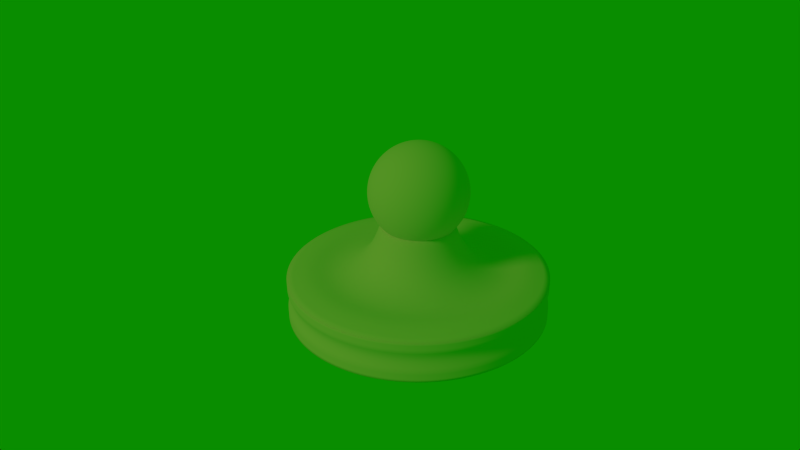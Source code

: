 # Source: pionek.blend  (saved by Blender 2.71.0; exported with 4.5.12 LTS)
import bpy
from mathutils import Matrix  # noqa: F401  (used for matrix-valued properties, if any)

bpy.ops.wm.read_factory_settings(use_empty=True)
scene = bpy.context.scene
scene.name = 'Scene'

# ---- collections
col_collection_1 = bpy.data.collections.new('Collection 1'); scene.collection.children.link(col_collection_1)

# ---- world
world_world = bpy.data.worlds.new('World'); scene.world = world_world
world_world.color = (0.002683, 0.2668, 0.0)
world_world.use_sun_shadow = False
world_world.sun_shadow_jitter_overblur = 0.0
world_world.cycles.sampling_method = 'MANUAL'
world_world.cycles.sample_map_resolution = 256
world_world.light_settings.ao_factor = 0.2037

# ---- cameras
cam_camera = bpy.data.cameras.new('Camera')
cam_camera.clip_end = 100.0
cam_camera.lens = 35.0
cam_camera.sensor_width = 32.0
cam_camera.sensor_height = 18.0
cam_camera.ortho_scale = 7.314
cam_camera.dof.focus_distance = 0.0
cam_camera.dof.aperture_fstop = 128.0

# ---- lights
light_spot = bpy.data.lights.new('Spot', 'SUN')
light_spot.color = (1.0, 0.9, 0.2078)
light_spot.transmission_factor = 0.0
light_spot.angle = 0.1993
light_spot.energy = 0.33
light_spot.shadow_buffer_clip_start = 0.5
light_spot.shadow_soft_size = 0.1
light_spot.shadow_cascade_max_distance = 1000.0
light_spot.cycles.use_multiple_importance_sampling = False

# ---- meshes
me_cylinder = bpy.data.meshes.new('Cylinder')
me_cylinder.from_pydata([(0.0, 1.0, -1.0), (7.102e-08, 0.2746, -0.2885), (0.1951, 0.9808, -1.0), (0.05358, 0.2693, -0.2885), (0.3827, 0.9239, -1.0), (0.1051, 0.2537, -0.2885), (0.5556, 0.8315, -1.0), (0.1526, 0.2283, -0.2885), (0.7071, 0.7071, -1.0), (0.1942, 0.1942, -0.2885), (0.8315, 0.5556, -1.0), (0.2283, 0.1526, -0.2885), (0.9239, 0.3827, -1.0), (0.2537, 0.1051, -0.2885), (0.9808, 0.1951, -1.0), (0.2693, 0.05358, -0.2885), (1.0, 7.55e-08, -1.0), (0.2746, 2.255e-07, -0.2885), (0.9808, -0.1951, -1.0), (0.2693, -0.05358, -0.2885), (0.9239, -0.3827, -1.0), (0.2537, -0.1051, -0.2885), (0.8315, -0.5556, -1.0), (0.2283, -0.1526, -0.2885), (0.7071, -0.7071, -1.0), (0.1942, -0.1942, -0.2885), (0.5556, -0.8315, -1.0), (0.1526, -0.2283, -0.2885), (0.3827, -0.9239, -1.0), (0.1051, -0.2537, -0.2885), (0.1951, -0.9808, -1.0), (0.05358, -0.2693, -0.2885), (-3.258e-07, -1.0, -1.0), (-1.846e-08, -0.2746, -0.2885), (-0.1951, -0.9808, -1.0), (-0.05358, -0.2693, -0.2885), (-0.3827, -0.9239, -1.0), (-0.1051, -0.2537, -0.2885), (-0.5556, -0.8315, -1.0), (-0.1526, -0.2283, -0.2885), (-0.7071, -0.7071, -1.0), (-0.1942, -0.1942, -0.2885), (-0.8315, -0.5556, -1.0), (-0.2283, -0.1526, -0.2885), (-0.9239, -0.3827, -1.0), (-0.2537, -0.1051, -0.2885), (-0.9808, -0.1951, -1.0), (-0.2693, -0.05358, -0.2885), (-1.0, 9.656e-07, -1.0), (-0.2746, 4.7e-07, -0.2885), (-0.9808, 0.1951, -1.0), (-0.2693, 0.05358, -0.2885), (-0.9239, 0.3827, -1.0), (-0.2537, 0.1051, -0.2885), (-0.8315, 0.5556, -1.0), (-0.2283, 0.1526, -0.2885), (-0.7071, 0.7071, -1.0), (-0.1942, 0.1942, -0.2885), (-0.5556, 0.8315, -1.0), (-0.1526, 0.2283, -0.2885), (-0.3827, 0.9239, -1.0), (-0.1051, 0.2537, -0.2885), (-0.1951, 0.9808, -1.0), (-0.05358, 0.2693, -0.2885), (0.0, 1.0, -0.689), (0.1951, 0.9808, -0.689), (0.3827, 0.9239, -0.689), (0.5556, 0.8315, -0.689), (0.7071, 0.7071, -0.689), (0.8315, 0.5556, -0.689), (0.9239, 0.3827, -0.689), (0.9808, 0.1951, -0.689), (1.0, 7.55e-08, -0.689), (0.9808, -0.1951, -0.689), (0.9239, -0.3827, -0.689), (0.8315, -0.5556, -0.689), (0.7071, -0.7071, -0.689), (0.5556, -0.8315, -0.689), (0.3827, -0.9239, -0.689), (0.1951, -0.9808, -0.689), (-3.258e-07, -1.0, -0.689), (-0.1951, -0.9808, -0.689), (-0.3827, -0.9239, -0.689), (-0.5556, -0.8315, -0.689), (-0.7071, -0.7071, -0.689), (-0.8315, -0.5556, -0.689), (-0.9239, -0.3827, -0.689), (-0.9808, -0.1951, -0.689), (-1.0, 9.656e-07, -0.689), (-0.9808, 0.1951, -0.689), (-0.9239, 0.3827, -0.689), (-0.8315, 0.5556, -0.689), (-0.7071, 0.7071, -0.689), (-0.5556, 0.8315, -0.689), (-0.3827, 0.9239, -0.689), (-0.1951, 0.9808, -0.689), (4.107e-08, 0.8113, -0.637), (0.1583, 0.7957, -0.637), (0.3105, 0.7496, -0.637), (0.4507, 0.6746, -0.637), (0.5737, 0.5737, -0.637), (0.6746, 0.4507, -0.637), (0.7496, 0.3105, -0.637), (0.7957, 0.1583, -0.637), (0.8113, 9.702e-08, -0.637), (0.7957, -0.1583, -0.637), (0.7496, -0.3105, -0.637), (0.6746, -0.4507, -0.637), (0.5737, -0.5737, -0.637), (0.4507, -0.6746, -0.637), (0.3105, -0.7496, -0.637), (0.1583, -0.7957, -0.637), (-2.233e-07, -0.8113, -0.637), (-0.1583, -0.7957, -0.637), (-0.3105, -0.7496, -0.637), (-0.4507, -0.6746, -0.637), (-0.5737, -0.5737, -0.637), (-0.6746, -0.4507, -0.637), (-0.7496, -0.3105, -0.637), (-0.7957, -0.1583, -0.637), (-0.8113, 8.192e-07, -0.637), (-0.7957, 0.1583, -0.637), (-0.7496, 0.3105, -0.637), (-0.6746, 0.4507, -0.637), (-0.5737, 0.5737, -0.637), (-0.4507, 0.6746, -0.637), (-0.3105, 0.7496, -0.637), (-0.1583, 0.7957, -0.637), (5.95e-08, 0.3833, -0.578), (0.07479, 0.376, -0.578), (0.1467, 0.3542, -0.578), (0.213, 0.3187, -0.578), (0.2711, 0.2711, -0.578), (0.3187, 0.213, -0.578), (0.3542, 0.1467, -0.578), (0.376, 0.07479, -0.578), (0.3833, 1.933e-07, -0.578), (0.376, -0.07479, -0.578), (0.3542, -0.1467, -0.578), (0.3187, -0.213, -0.578), (0.2711, -0.2711, -0.578), (0.213, -0.3187, -0.578), (0.1467, -0.3542, -0.578), (0.07479, -0.376, -0.578), (-6.541e-08, -0.3833, -0.578), (-0.07479, -0.376, -0.578), (-0.1467, -0.3542, -0.578), (-0.213, -0.3187, -0.578), (-0.2711, -0.2711, -0.578), (-0.3187, -0.213, -0.578), (-0.3542, -0.1467, -0.578), (-0.376, -0.07479, -0.578), (-0.3833, 5.345e-07, -0.578), (-0.376, 0.07479, -0.578), (-0.3542, 0.1467, -0.578), (-0.3187, 0.213, -0.578), (-0.2711, 0.2711, -0.578), (-0.213, 0.3187, -0.578), (-0.1467, 0.3542, -0.578), (-0.07479, 0.376, -0.578), (-0.3827, -0.9239, -0.7595), (-0.07022, 0.00676, 0.334), (-0.1416, 0.00676, 0.3123), (-0.2074, 0.00676, 0.2772), (-0.265, 0.00676, 0.2299), (-0.3124, 0.00676, 0.1722), (-0.3475, 0.00676, 0.1064), (-0.3692, 0.00676, 0.03504), (-0.3765, 0.00676, -0.03919), (-0.3692, 0.00676, -0.1134), (-0.3475, 0.00676, -0.1848), (-0.3124, 0.00676, -0.2506), (-0.265, 0.00676, -0.3082), (-0.2074, 0.00676, -0.3556), (-0.1416, 0.00676, -0.3907), (-0.07022, 0.00676, -0.4124), (-0.5556, -0.8315, -0.7595), (-0.7071, -0.7071, -0.7595), (-0.06879, 0.02124, 0.334), (-0.1388, 0.03517, 0.3123), (-0.2033, 0.048, 0.2772), (-0.2599, 0.05925, 0.2299), (-0.3063, 0.06848, 0.1722), (-0.3408, 0.07534, 0.1064), (-0.362, 0.07956, 0.03504), (-0.3692, 0.08099, -0.03919), (-0.362, 0.07956, -0.1134), (-0.3408, 0.07534, -0.1848), (-0.3063, 0.06848, -0.2506), (-0.2599, 0.05925, -0.3082), (-0.2033, 0.048, -0.3556), (-0.1388, 0.03517, -0.3907), (-0.06879, 0.02124, -0.4124), (-0.8315, -0.5556, -0.7595), (-0.9239, -0.3827, -0.7595), (-0.06457, 0.03517, 0.334), (-0.1305, 0.06248, 0.3123), (-0.1913, 0.08765, 0.2772), (-0.2446, 0.1097, 0.2299), (-0.2883, 0.1278, 0.1722), (-0.3208, 0.1413, 0.1064), (-0.3408, 0.1496, 0.03504), (-0.3475, 0.1524, -0.03919), (-0.3408, 0.1496, -0.1134), (-0.3208, 0.1413, -0.1848), (-0.2883, 0.1278, -0.2506), (-0.2446, 0.1097, -0.3082), (-0.1913, 0.08765, -0.3556), (-0.1305, 0.06248, -0.3907), (-0.06457, 0.03517, -0.4124), (-0.9808, -0.1951, -0.7595), (-1.0, 9.656e-07, -0.7595), (-0.05771, 0.048, 0.334), (-0.1171, 0.08765, 0.3123), (-0.1718, 0.1242, 0.2772), (-0.2197, 0.1562, 0.2299), (-0.259, 0.1825, 0.1722), (-0.2883, 0.2021, 0.1064), (-0.3063, 0.2141, 0.03504), (-0.3124, 0.2181, -0.03919), (-0.3063, 0.2141, -0.1134), (-0.2883, 0.2021, -0.1848), (-0.259, 0.1825, -0.2506), (-0.2197, 0.1562, -0.3082), (-0.1718, 0.1242, -0.3556), (-0.1171, 0.08765, -0.3907), (-0.05771, 0.048, -0.4124), (-0.9808, 0.1951, -0.7595), (-0.9239, 0.3827, -0.7595), (-0.04848, 0.05925, 0.334), (-0.09895, 0.1097, 0.3123), (-0.1455, 0.1562, 0.2772), (-0.1862, 0.197, 0.2299), (-0.2197, 0.2305, 0.1722), (-0.2446, 0.2553, 0.1064), (-0.2599, 0.2706, 0.03504), (-0.265, 0.2758, -0.03919), (-0.2599, 0.2706, -0.1134), (-0.2446, 0.2553, -0.1848), (-0.2197, 0.2305, -0.2506), (-0.1862, 0.197, -0.3082), (-0.1455, 0.1562, -0.3556), (-0.09895, 0.1097, -0.3907), (-0.04848, 0.05925, -0.4124), (-0.8315, 0.5556, -0.7595), (-0.7071, 0.7071, -0.7595), (-0.03723, 0.06848, 0.334), (-0.07688, 0.1278, 0.3123), (-0.1134, 0.1825, 0.2772), (-0.1455, 0.2305, 0.2299), (-0.1718, 0.2698, 0.1722), (-0.1913, 0.299, 0.1064), (-0.2033, 0.317, 0.03504), (-0.2074, 0.3231, -0.03919), (-0.2033, 0.317, -0.1134), (-0.1913, 0.299, -0.1848), (-0.1718, 0.2698, -0.2506), (-0.1455, 0.2305, -0.3082), (-0.1134, 0.1825, -0.3556), (-0.07688, 0.1278, -0.3907), (-0.03723, 0.06848, -0.4124), (-0.5556, 0.8315, -0.7595), (-0.3827, 0.9239, -0.7595), (-0.0244, 0.07534, 0.334), (-0.05171, 0.1413, 0.3123), (-0.07688, 0.2021, 0.2772), (-0.09895, 0.2553, 0.2299), (-0.1171, 0.299, 0.1722), (-0.1305, 0.3315, 0.1064), (-0.1388, 0.3515, 0.03504), (-0.1416, 0.3583, -0.03919), (-0.1388, 0.3515, -0.1134), (-0.1305, 0.3315, -0.1848), (-0.1171, 0.299, -0.2506), (-0.09895, 0.2553, -0.3082), (-0.07688, 0.2021, -0.3556), (-0.05171, 0.1413, -0.3907), (-0.0244, 0.07534, -0.4124), (-0.1951, 0.9808, -0.7595), (0.0, 1.0, -0.7595), (-0.01047, 0.07956, 0.334), (-0.0244, 0.1496, 0.3123), (-0.03723, 0.2141, 0.2772), (-0.04848, 0.2706, 0.2299), (-0.05771, 0.317, 0.1722), (-0.06457, 0.3515, 0.1064), (-0.06879, 0.3728, 0.03504), (-0.07022, 0.3799, -0.03919), (-0.06879, 0.3728, -0.1134), (-0.06457, 0.3515, -0.1848), (-0.05771, 0.317, -0.2506), (-0.04848, 0.2706, -0.3082), (-0.03723, 0.2141, -0.3556), (-0.0244, 0.1496, -0.3907), (-0.01047, 0.07956, -0.4124), (0.0, 1.0, -0.9203), (-0.1951, 0.9808, -0.9203), (0.00401, 0.08099, 0.334), (0.00401, 0.1524, 0.3123), (0.00401, 0.2181, 0.2772), (0.00401, 0.2758, 0.2299), (0.00401, 0.3231, 0.1722), (0.00401, 0.3583, 0.1064), (0.00401, 0.3799, 0.03504), (0.00401, 0.3872, -0.03919), (0.00401, 0.3799, -0.1134), (0.00401, 0.3583, -0.1848), (0.00401, 0.3231, -0.2506), (0.00401, 0.2758, -0.3082), (0.00401, 0.2181, -0.3556), (0.00401, 0.1524, -0.3907), (0.00401, 0.08099, -0.4124), (-0.3827, 0.9239, -0.9203), (-0.5556, 0.8315, -0.9203), (0.01849, 0.07956, 0.334), (0.03242, 0.1496, 0.3123), (0.04525, 0.2141, 0.2772), (0.0565, 0.2706, 0.2299), (0.06573, 0.317, 0.1722), (0.07259, 0.3515, 0.1064), (0.07681, 0.3728, 0.03504), (0.07824, 0.3799, -0.03919), (0.07681, 0.3728, -0.1134), (0.07259, 0.3515, -0.1848), (0.06573, 0.317, -0.2506), (0.0565, 0.2706, -0.3082), (0.04525, 0.2141, -0.3556), (0.03242, 0.1496, -0.3907), (0.01849, 0.07956, -0.4124), (-0.7071, 0.7071, -0.9203), (-0.8315, 0.5556, -0.9203), (0.03242, 0.07534, 0.334), (0.05973, 0.1413, 0.3123), (0.0849, 0.2021, 0.2772), (0.107, 0.2553, 0.2299), (0.1251, 0.299, 0.1722), (0.1385, 0.3315, 0.1064), (0.1468, 0.3515, 0.03504), (0.1496, 0.3583, -0.03919), (0.1468, 0.3515, -0.1134), (0.1385, 0.3315, -0.1848), (0.1251, 0.299, -0.2506), (0.107, 0.2553, -0.3082), (0.0849, 0.2021, -0.3556), (0.05973, 0.1413, -0.3907), (0.03242, 0.07534, -0.4124), (-0.9239, 0.3827, -0.9203), (-0.9808, 0.1951, -0.9203), (0.04525, 0.06848, 0.334), (0.0849, 0.1278, 0.3123), (0.1214, 0.1825, 0.2772), (0.1535, 0.2305, 0.2299), (0.1798, 0.2698, 0.1722), (0.1993, 0.299, 0.1064), (0.2113, 0.317, 0.03504), (0.2154, 0.3231, -0.03919), (0.2113, 0.317, -0.1134), (0.1993, 0.299, -0.1848), (0.1798, 0.2698, -0.2506), (0.1535, 0.2305, -0.3082), (0.1214, 0.1825, -0.3556), (0.0849, 0.1278, -0.3907), (0.04525, 0.06848, -0.4124), (-1.0, 9.656e-07, -0.9203), (-0.9808, -0.1951, -0.9203), (0.0565, 0.05925, 0.334), (0.107, 0.1097, 0.3123), (0.1535, 0.1562, 0.2772), (0.1943, 0.197, 0.2299), (0.2277, 0.2305, 0.1722), (0.2526, 0.2553, 0.1064), (0.2679, 0.2706, 0.03504), (0.2731, 0.2758, -0.03919), (0.2679, 0.2706, -0.1134), (0.2526, 0.2553, -0.1848), (0.2277, 0.2305, -0.2506), (0.1943, 0.197, -0.3082), (0.1535, 0.1562, -0.3556), (0.107, 0.1097, -0.3907), (0.0565, 0.05925, -0.4124), (-0.9239, -0.3827, -0.9203), (-0.8315, -0.5556, -0.9203), (0.06573, 0.048, 0.334), (0.1251, 0.08765, 0.3123), (0.1798, 0.1242, 0.2772), (0.2277, 0.1562, 0.2299), (0.2671, 0.1825, 0.1722), (0.2963, 0.2021, 0.1064), (0.3143, 0.2141, 0.03504), (0.3204, 0.2181, -0.03919), (0.3143, 0.2141, -0.1134), (0.2963, 0.2021, -0.1848), (0.2671, 0.1825, -0.2506), (0.2277, 0.1562, -0.3082), (0.1798, 0.1242, -0.3556), (0.1251, 0.08765, -0.3907), (0.06573, 0.048, -0.4124), (-0.7071, -0.7071, -0.9203), (-0.5556, -0.8315, -0.9203), (0.07259, 0.03517, 0.334), (0.1385, 0.06248, 0.3123), (0.1993, 0.08765, 0.2772), (0.2526, 0.1097, 0.2299), (0.2963, 0.1278, 0.1722), (0.3288, 0.1413, 0.1064), (0.3488, 0.1496, 0.03504), (0.3555, 0.1524, -0.03919), (0.3488, 0.1496, -0.1134), (0.3288, 0.1413, -0.1848), (0.2963, 0.1278, -0.2506), (0.2526, 0.1097, -0.3082), (0.1993, 0.08765, -0.3556), (0.1385, 0.06248, -0.3907), (0.07259, 0.03517, -0.4124), (-0.3827, -0.9239, -0.9203), (-0.1951, -0.9808, -0.9203), (0.07681, 0.02124, 0.334), (0.1468, 0.03517, 0.3123), (0.2113, 0.048, 0.2772), (0.2679, 0.05925, 0.2299), (0.3143, 0.06848, 0.1722), (0.3488, 0.07534, 0.1064), (0.37, 0.07956, 0.03504), (0.3772, 0.08099, -0.03919), (0.37, 0.07956, -0.1134), (0.3488, 0.07534, -0.1848), (0.3143, 0.06848, -0.2506), (0.2679, 0.05925, -0.3082), (0.2113, 0.048, -0.3556), (0.1468, 0.03517, -0.3907), (0.07681, 0.02124, -0.4124), (-3.258e-07, -1.0, -0.9203), (0.1951, -0.9808, -0.9203), (0.07824, 0.00676, 0.334), (0.1496, 0.00676, 0.3123), (0.2154, 0.00676, 0.2772), (0.2731, 0.00676, 0.2299), (0.3204, 0.00676, 0.1722), (0.3555, 0.00676, 0.1064), (0.3772, 0.00676, 0.03504), (0.3845, 0.00676, -0.03919), (0.3772, 0.00676, -0.1134), (0.3555, 0.00676, -0.1848), (0.3204, 0.00676, -0.2506), (0.2731, 0.00676, -0.3082), (0.2154, 0.00676, -0.3556), (0.1496, 0.00676, -0.3907), (0.07824, 0.00676, -0.4124), (0.3827, -0.9239, -0.9203), (0.5556, -0.8315, -0.9203), (0.07681, -0.007722, 0.334), (0.1468, -0.02165, 0.3123), (0.2113, -0.03448, 0.2772), (0.2679, -0.04573, 0.2299), (0.3143, -0.05496, 0.1722), (0.3488, -0.06182, 0.1064), (0.37, -0.06604, 0.03504), (0.3772, -0.06747, -0.03919), (0.37, -0.06604, -0.1134), (0.3488, -0.06182, -0.1848), (0.3143, -0.05496, -0.2506), (0.2679, -0.04573, -0.3082), (0.2113, -0.03448, -0.3556), (0.1468, -0.02165, -0.3907), (0.07681, -0.007721, -0.4124), (0.7071, -0.7071, -0.9203), (0.8315, -0.5556, -0.9203), (0.07259, -0.02165, 0.334), (0.1385, -0.04896, 0.3123), (0.1993, -0.07413, 0.2772), (0.2526, -0.0962, 0.2299), (0.2963, -0.1143, 0.1722), (0.3288, -0.1278, 0.1064), (0.3488, -0.136, 0.03504), (0.3555, -0.1388, -0.03919), (0.3488, -0.136, -0.1134), (0.3288, -0.1278, -0.1848), (0.2963, -0.1143, -0.2506), (0.2526, -0.0962, -0.3082), (0.1993, -0.07413, -0.3556), (0.1385, -0.04896, -0.3907), (0.07259, -0.02165, -0.4124), (0.9239, -0.3827, -0.9203), (0.9808, -0.1951, -0.9203), (0.06573, -0.03448, 0.334), (0.1251, -0.07413, 0.3123), (0.1798, -0.1107, 0.2772), (0.2277, -0.1427, 0.2299), (0.2671, -0.169, 0.1722), (0.2963, -0.1885, 0.1064), (0.3143, -0.2006, 0.03504), (0.3204, -0.2046, -0.03919), (0.3143, -0.2006, -0.1134), (0.2963, -0.1885, -0.1848), (0.2671, -0.169, -0.2506), (0.2277, -0.1427, -0.3082), (0.1798, -0.1107, -0.3556), (0.1251, -0.07413, -0.3907), (0.06573, -0.03448, -0.4124), (1.0, 7.55e-08, -0.9203), (0.9808, 0.1951, -0.9203), (0.0565, -0.04573, 0.334), (0.107, -0.0962, 0.3123), (0.1535, -0.1427, 0.2772), (0.1943, -0.1835, 0.2299), (0.2277, -0.2169, 0.1722), (0.2526, -0.2418, 0.1064), (0.2679, -0.2571, 0.03504), (0.2731, -0.2623, -0.03919), (0.2679, -0.2571, -0.1134), (0.2526, -0.2418, -0.1848), (0.2277, -0.2169, -0.2506), (0.1943, -0.1835, -0.3082), (0.1535, -0.1427, -0.3556), (0.107, -0.0962, -0.3907), (0.0565, -0.04573, -0.4124), (0.9239, 0.3827, -0.9203), (0.8315, 0.5556, -0.9203), (0.04525, -0.05496, 0.334), (0.0849, -0.1143, 0.3123), (0.1214, -0.169, 0.2772), (0.1535, -0.2169, 0.2299), (0.1798, -0.2563, 0.1722), (0.1993, -0.2855, 0.1064), (0.2113, -0.3035, 0.03504), (0.2154, -0.3096, -0.03919), (0.2113, -0.3035, -0.1134), (0.1993, -0.2855, -0.1848), (0.1798, -0.2563, -0.2506), (0.1535, -0.2169, -0.3082), (0.1214, -0.169, -0.3556), (0.0849, -0.1143, -0.3907), (0.04525, -0.05496, -0.4124), (0.00401, 0.00676, -0.4197), (0.7071, 0.7071, -0.9203), (0.03242, -0.06182, 0.334), (0.05973, -0.1278, 0.3123), (0.0849, -0.1885, 0.2772), (0.107, -0.2418, 0.2299), (0.1251, -0.2855, 0.1722), (0.1385, -0.318, 0.1064), (0.1468, -0.338, 0.03504), (0.1496, -0.3448, -0.03919), (0.1468, -0.338, -0.1134), (0.1385, -0.318, -0.1848), (0.1251, -0.2855, -0.2506), (0.107, -0.2418, -0.3082), (0.0849, -0.1885, -0.3556), (0.05973, -0.1278, -0.3907), (0.03242, -0.06182, -0.4124), (0.5556, 0.8315, -0.9203), (0.3827, 0.9239, -0.9203), (0.01849, -0.06604, 0.334), (0.03242, -0.136, 0.3123), (0.04525, -0.2006, 0.2772), (0.0565, -0.2571, 0.2299), (0.06573, -0.3035, 0.1722), (0.07259, -0.338, 0.1064), (0.07681, -0.3592, 0.03504), (0.07824, -0.3664, -0.03919), (0.07681, -0.3592, -0.1134), (0.07259, -0.338, -0.1848), (0.06573, -0.3035, -0.2506), (0.0565, -0.2571, -0.3082), (0.04525, -0.2006, -0.3556), (0.03242, -0.136, -0.3907), (0.01849, -0.06604, -0.4124), (0.1951, 0.9808, -0.9203), (-0.1231, 0.619, -0.6843), (0.00401, -0.06747, 0.334), (0.00401, -0.1388, 0.3123), (0.00401, -0.2046, 0.2772), (0.00401, -0.2623, 0.2299), (0.004009, -0.3096, 0.1722), (0.00401, -0.3448, 0.1064), (0.004009, -0.3664, 0.03504), (0.004009, -0.3737, -0.03919), (0.004009, -0.3664, -0.1134), (0.00401, -0.3448, -0.1848), (0.004009, -0.3096, -0.2506), (0.00401, -0.2623, -0.3082), (0.00401, -0.2046, -0.3556), (0.00401, -0.1388, -0.3907), (0.00401, -0.06747, -0.4124), (-0.2415, 0.5831, -0.6843), (-0.3506, 0.5248, -0.6843), (-0.01047, -0.06604, 0.334), (-0.0244, -0.136, 0.3123), (-0.03723, -0.2006, 0.2772), (-0.04848, -0.2571, 0.2299), (-0.05771, -0.3035, 0.1722), (-0.06457, -0.338, 0.1064), (-0.06879, -0.3592, 0.03504), (-0.07022, -0.3664, -0.03919), (-0.06879, -0.3592, -0.1134), (-0.06457, -0.338, -0.1848), (-0.05771, -0.3035, -0.2506), (-0.04848, -0.2571, -0.3082), (-0.03723, -0.2006, -0.3556), (-0.0244, -0.136, -0.3907), (-0.01047, -0.06604, -0.4124), (-0.4463, 0.4463, -0.6843), (-0.5248, 0.3506, -0.6843), (-0.0244, -0.06182, 0.334), (-0.05171, -0.1278, 0.3123), (-0.07688, -0.1885, 0.2772), (-0.09895, -0.2418, 0.2299), (-0.1171, -0.2855, 0.1722), (-0.1305, -0.318, 0.1064), (-0.1388, -0.338, 0.03504), (-0.1416, -0.3448, -0.03919), (-0.1388, -0.338, -0.1134), (-0.1305, -0.318, -0.1848), (-0.1171, -0.2855, -0.2506), (-0.09895, -0.2418, -0.3082), (-0.07688, -0.1885, -0.3556), (-0.05171, -0.1278, -0.3907), (-0.0244, -0.06182, -0.4124), (-0.5831, 0.2415, -0.6843), (-0.619, 0.1231, -0.6843), (-0.03723, -0.05496, 0.334), (-0.07688, -0.1143, 0.3123), (-0.1134, -0.169, 0.2772), (-0.1455, -0.2169, 0.2299), (-0.1718, -0.2563, 0.1722), (-0.1913, -0.2855, 0.1064), (-0.2033, -0.3035, 0.03504), (-0.2074, -0.3096, -0.03919), (-0.2033, -0.3035, -0.1134), (-0.1913, -0.2855, -0.1848), (-0.1718, -0.2563, -0.2506), (-0.1455, -0.2169, -0.3082), (-0.1134, -0.169, -0.3556), (-0.07688, -0.1143, -0.3907), (-0.03723, -0.05496, -0.4124), (-0.6311, 6.991e-07, -0.6843), (-0.619, -0.1231, -0.6843), (-0.04848, -0.04573, 0.334), (-0.09895, -0.0962, 0.3123), (-0.1455, -0.1427, 0.2772), (-0.1862, -0.1835, 0.2299), (-0.2197, -0.2169, 0.1722), (-0.2446, -0.2418, 0.1064), (-0.2599, -0.2571, 0.03504), (-0.265, -0.2623, -0.03919), (-0.2599, -0.2571, -0.1134), (-0.2446, -0.2418, -0.1848), (-0.2197, -0.2169, -0.2506), (-0.1862, -0.1835, -0.3082), (-0.1455, -0.1427, -0.3556), (-0.09895, -0.0962, -0.3907), (-0.04848, -0.04573, -0.4124), (-0.5831, -0.2415, -0.6843), (-0.5248, -0.3506, -0.6843), (-0.05771, -0.03448, 0.334), (-0.1171, -0.07413, 0.3123), (-0.1718, -0.1107, 0.2772), (-0.2197, -0.1427, 0.2299), (-0.259, -0.169, 0.1722), (-0.2883, -0.1885, 0.1064), (-0.3063, -0.2006, 0.03504), (-0.3124, -0.2046, -0.03919), (-0.3063, -0.2006, -0.1134), (-0.2883, -0.1885, -0.1848), (-0.259, -0.169, -0.2506), (-0.2197, -0.1427, -0.3082), (-0.1718, -0.1107, -0.3556), (-0.1171, -0.07413, -0.3907), (-0.05771, -0.03448, -0.4124), (-0.4463, -0.4463, -0.6843), (0.004009, 0.00676, 0.3413), (-0.06457, -0.02165, 0.334), (-0.1305, -0.04896, 0.3123), (-0.1913, -0.07413, 0.2772), (-0.2446, -0.0962, 0.2299), (-0.2883, -0.1143, 0.1722), (-0.3208, -0.1278, 0.1064), (-0.3408, -0.136, 0.03504), (-0.3475, -0.1388, -0.03919), (-0.3408, -0.136, -0.1134), (-0.3208, -0.1278, -0.1848), (-0.2883, -0.1143, -0.2506), (-0.2446, -0.0962, -0.3082), (-0.1913, -0.07413, -0.3556), (-0.1305, -0.04896, -0.3907), (-0.06457, -0.02165, -0.4124), (-0.3506, -0.5248, -0.6843), (-0.2415, -0.5831, -0.6843), (-0.06879, -0.007721, 0.334), (-0.1388, -0.02165, 0.3123), (-0.2033, -0.03448, 0.2772), (-0.2599, -0.04573, 0.2299), (-0.3063, -0.05496, 0.1722), (-0.3408, -0.06182, 0.1064), (-0.362, -0.06604, 0.03504), (-0.3692, -0.06747, -0.03919), (-0.362, -0.06604, -0.1134), (-0.3408, -0.06182, -0.1848), (-0.3063, -0.05496, -0.2506), (-0.2599, -0.04573, -0.3082), (-0.2033, -0.03448, -0.3556), (-0.1388, -0.02165, -0.3907), (-0.06879, -0.007721, -0.4124), (-0.1231, -0.619, -0.6843), (-1.541e-07, -0.6311, -0.6843), (0.1231, -0.619, -0.6843), (0.2415, -0.5831, -0.6843), (0.3506, -0.5248, -0.6843), (0.4463, -0.4463, -0.6843), (0.5248, -0.3506, -0.6843), (0.5831, -0.2415, -0.6843), (0.619, -0.1231, -0.6843), (0.6311, 1.373e-07, -0.6843), (0.619, 0.1231, -0.6843), (0.5831, 0.2415, -0.6843), (0.5248, 0.3506, -0.6843), (0.4463, 0.4463, -0.6843), (0.3506, 0.5248, -0.6843), (0.2415, 0.5831, -0.6843), (0.1231, 0.619, -0.6843), (5.154e-08, 0.6311, -0.6843), (-0.1951, -0.9808, -0.7595), (-3.258e-07, -1.0, -0.7595), (0.1951, -0.9808, -0.7595), (0.3827, -0.9239, -0.7595), (0.5556, -0.8315, -0.7595), (0.7071, -0.7071, -0.7595), (0.8315, -0.5556, -0.7595), (0.9239, -0.3827, -0.7595), (0.9808, -0.1951, -0.7595), (1.0, 7.55e-08, -0.7595), (0.9808, 0.1951, -0.7595), (0.9239, 0.3827, -0.7595), (0.8315, 0.5556, -0.7595), (0.7071, 0.7071, -0.7595), (0.5556, 0.8315, -0.7595), (0.3827, 0.9239, -0.7595), (0.1951, 0.9808, -0.7595), (0.681, 0.681, -0.8335), (0.8007, 0.535, -0.8335), (0.8897, 0.3685, -0.8335), (0.9445, 0.1879, -0.8335), (0.9631, 8.372e-08, -0.8335), (0.9445, -0.1879, -0.8335), (0.8897, -0.3685, -0.8335), (0.8007, -0.535, -0.8335), (0.681, -0.681, -0.8335), (0.535, -0.8007, -0.8335), (0.3685, -0.8897, -0.8335), (0.1879, -0.9445, -0.8335), (-3.09e-07, -0.9631, -0.8335), (-0.1879, -0.9445, -0.8335), (-0.3685, -0.8897, -0.8335), (-0.535, -0.8007, -0.8335), (-0.681, -0.681, -0.8335), (-0.8007, -0.535, -0.8335), (-0.8897, -0.3685, -0.8335), (-0.9445, -0.1879, -0.8335), (-0.9631, 9.409e-07, -0.8335), (-0.9445, 0.1879, -0.8335), (-0.8897, 0.3685, -0.8335), (-0.8007, 0.535, -0.8335), (-0.681, 0.681, -0.8335), (-0.535, 0.8007, -0.8335), (-0.3685, 0.8897, -0.8335), (-0.1879, 0.9445, -0.8335), (4.783e-09, 0.9631, -0.8335), (0.535, 0.8007, -0.8335), (0.3685, 0.8897, -0.8335), (0.1879, 0.9445, -0.8335), (7.023e-08, 0.2821, -0.3084), (0.05504, 0.2767, -0.3084), (0.108, 0.2606, -0.3084), (0.1567, 0.2346, -0.3084), (0.1995, 0.1995, -0.3084), (0.2346, 0.1567, -0.3084), (0.2606, 0.108, -0.3084), (0.2767, 0.05504, -0.3084), (0.2821, 2.233e-07, -0.3084), (0.2767, -0.05504, -0.3084), (0.2606, -0.108, -0.3084), (0.2346, -0.1567, -0.3084), (0.1995, -0.1995, -0.3084), (0.1567, -0.2346, -0.3084), (0.108, -0.2606, -0.3084), (0.05504, -0.2767, -0.3084), (-2.17e-08, -0.2821, -0.3084), (-0.05504, -0.2767, -0.3084), (-0.108, -0.2606, -0.3084), (-0.1567, -0.2346, -0.3084), (-0.1995, -0.1995, -0.3084), (-0.2346, -0.1567, -0.3084), (-0.2606, -0.108, -0.3084), (-0.2767, -0.05504, -0.3084), (-0.2821, 4.744e-07, -0.3084), (-0.2767, 0.05504, -0.3084), (-0.2606, 0.108, -0.3084), (-0.2346, 0.1567, -0.3084), (-0.1995, 0.1995, -0.3084), (-0.1567, 0.2346, -0.3084), (-0.108, 0.2606, -0.3084), (-0.05504, 0.2767, -0.3084)], [], [(770, 1, 3, 771), (771, 3, 5, 772), (772, 5, 7, 773), (773, 7, 9, 774), (774, 9, 11, 775), (775, 11, 13, 776), (776, 13, 15, 777), (777, 15, 17, 778), (778, 17, 19, 779), (779, 19, 21, 780), (780, 21, 23, 781), (781, 23, 25, 782), (782, 25, 27, 783), (783, 27, 29, 784), (784, 29, 31, 785), (785, 31, 33, 786), (786, 33, 35, 787), (787, 35, 37, 788), (788, 37, 39, 789), (789, 39, 41, 790), (790, 41, 43, 791), (791, 43, 45, 792), (792, 45, 47, 793), (793, 47, 49, 794), (794, 49, 51, 795), (795, 51, 53, 796), (796, 53, 55, 797), (797, 55, 57, 798), (798, 57, 59, 799), (799, 59, 61, 800), (3, 1, 63, 61, 59, 57, 55, 53, 51, 49, 47, 45, 43, 41, 39, 37, 35, 33, 31, 29, 27, 25, 23, 21, 19, 17, 15, 13, 11, 9, 7, 5), (801, 63, 1, 770), (800, 61, 63, 801), (0, 2, 4, 6, 8, 10, 12, 14, 16, 18, 20, 22, 24, 26, 28, 30, 32, 34, 36, 38, 40, 42, 44, 46, 48, 50, 52, 54, 56, 58, 60, 62), (279, 64, 65, 737), (737, 65, 66, 736), (736, 66, 67, 735), (735, 67, 68, 734), (734, 68, 69, 733), (733, 69, 70, 732), (732, 70, 71, 731), (731, 71, 72, 730), (730, 72, 73, 729), (729, 73, 74, 728), (728, 74, 75, 727), (727, 75, 76, 726), (726, 76, 77, 725), (725, 77, 78, 724), (724, 78, 79, 723), (723, 79, 80, 722), (722, 80, 81, 721), (721, 81, 82, 160), (160, 82, 83, 176), (176, 83, 84, 177), (177, 84, 85, 193), (193, 85, 86, 194), (194, 86, 87, 210), (210, 87, 88, 211), (211, 88, 89, 227), (227, 89, 90, 228), (228, 90, 91, 244), (244, 91, 92, 245), (245, 92, 93, 261), (261, 93, 94, 262), (278, 95, 64, 279), (262, 94, 95, 278), (64, 96, 97, 65), (65, 97, 98, 66), (66, 98, 99, 67), (67, 99, 100, 68), (68, 100, 101, 69), (69, 101, 102, 70), (70, 102, 103, 71), (71, 103, 104, 72), (72, 104, 105, 73), (73, 105, 106, 74), (74, 106, 107, 75), (75, 107, 108, 76), (76, 108, 109, 77), (77, 109, 110, 78), (78, 110, 111, 79), (79, 111, 112, 80), (80, 112, 113, 81), (81, 113, 114, 82), (82, 114, 115, 83), (83, 115, 116, 84), (84, 116, 117, 85), (85, 117, 118, 86), (86, 118, 119, 87), (87, 119, 120, 88), (88, 120, 121, 89), (89, 121, 122, 90), (90, 122, 123, 91), (91, 123, 124, 92), (92, 124, 125, 93), (93, 125, 126, 94), (95, 127, 96, 64), (94, 126, 127, 95), (720, 128, 129, 719), (719, 129, 130, 718), (718, 130, 131, 717), (717, 131, 132, 716), (716, 132, 133, 715), (715, 133, 134, 714), (714, 134, 135, 713), (713, 135, 136, 712), (712, 136, 137, 711), (711, 137, 138, 710), (710, 138, 139, 709), (709, 139, 140, 708), (708, 140, 141, 707), (707, 141, 142, 706), (706, 142, 143, 705), (705, 143, 144, 704), (704, 144, 145, 703), (703, 145, 146, 687), (687, 146, 147, 686), (686, 147, 148, 669), (669, 148, 149, 653), (653, 149, 150, 652), (652, 150, 151, 636), (636, 151, 152, 635), (635, 152, 153, 619), (619, 153, 154, 618), (618, 154, 155, 602), (602, 155, 156, 601), (601, 156, 157, 585), (585, 157, 158, 584), (568, 159, 128, 720), (584, 158, 159, 568), (168, 167, 184, 185), (166, 165, 182, 183), (164, 163, 180, 181), (175, 174, 191, 192), (162, 161, 178, 179), (173, 172, 189, 190), (171, 170, 187, 188), (169, 168, 185, 186), (167, 166, 183, 184), (165, 164, 181, 182), (747, 725, 724, 748), (163, 162, 179, 180), (174, 173, 190, 191), (746, 726, 725, 747), (172, 171, 188, 189), (170, 169, 186, 187), (180, 179, 196, 197), (191, 190, 207, 208), (745, 727, 726, 746), (189, 188, 205, 206), (187, 186, 203, 204), (185, 184, 201, 202), (183, 182, 199, 200), (181, 180, 197, 198), (192, 191, 208, 209), (179, 178, 195, 196), (190, 189, 206, 207), (188, 187, 204, 205), (186, 185, 202, 203), (184, 183, 200, 201), (182, 181, 198, 199), (744, 728, 727, 745), (197, 196, 213, 214), (208, 207, 224, 225), (743, 729, 728, 744), (206, 205, 222, 223), (204, 203, 220, 221), (202, 201, 218, 219), (200, 199, 216, 217), (198, 197, 214, 215), (209, 208, 225, 226), (196, 195, 212, 213), (207, 206, 223, 224), (205, 204, 221, 222), (203, 202, 219, 220), (201, 200, 217, 218), (199, 198, 215, 216), (742, 730, 729, 743), (214, 213, 230, 231), (225, 224, 241, 242), (741, 731, 730, 742), (223, 222, 239, 240), (221, 220, 237, 238), (219, 218, 235, 236), (217, 216, 233, 234), (215, 214, 231, 232), (226, 225, 242, 243), (213, 212, 229, 230), (224, 223, 240, 241), (222, 221, 238, 239), (220, 219, 236, 237), (218, 217, 234, 235), (216, 215, 232, 233), (740, 732, 731, 741), (231, 230, 247, 248), (242, 241, 258, 259), (739, 733, 732, 740), (240, 239, 256, 257), (238, 237, 254, 255), (236, 235, 252, 253), (234, 233, 250, 251), (232, 231, 248, 249), (243, 242, 259, 260), (230, 229, 246, 247), (241, 240, 257, 258), (239, 238, 255, 256), (237, 236, 253, 254), (235, 234, 251, 252), (233, 232, 249, 250), (738, 734, 733, 739), (248, 247, 264, 265), (259, 258, 275, 276), (767, 735, 734, 738), (257, 256, 273, 274), (255, 254, 271, 272), (253, 252, 269, 270), (251, 250, 267, 268), (249, 248, 265, 266), (260, 259, 276, 277), (247, 246, 263, 264), (258, 257, 274, 275), (256, 255, 272, 273), (254, 253, 270, 271), (252, 251, 268, 269), (250, 249, 266, 267), (768, 736, 735, 767), (265, 264, 281, 282), (276, 275, 292, 293), (769, 737, 736, 768), (274, 273, 290, 291), (272, 271, 288, 289), (270, 269, 286, 287), (268, 267, 284, 285), (266, 265, 282, 283), (277, 276, 293, 294), (264, 263, 280, 281), (275, 274, 291, 292), (273, 272, 289, 290), (271, 270, 287, 288), (269, 268, 285, 286), (267, 266, 283, 284), (766, 279, 737, 769), (282, 281, 298, 299), (293, 292, 309, 310), (60, 312, 296, 62), (291, 290, 307, 308), (289, 288, 305, 306), (287, 286, 303, 304), (285, 284, 301, 302), (283, 282, 299, 300), (294, 293, 310, 311), (281, 280, 297, 298), (292, 291, 308, 309), (290, 289, 306, 307), (288, 287, 304, 305), (286, 285, 302, 303), (284, 283, 300, 301), (62, 296, 295, 0), (299, 298, 315, 316), (310, 309, 326, 327), (58, 313, 312, 60), (308, 307, 324, 325), (306, 305, 322, 323), (304, 303, 320, 321), (302, 301, 318, 319), (300, 299, 316, 317), (311, 310, 327, 328), (298, 297, 314, 315), (309, 308, 325, 326), (307, 306, 323, 324), (305, 304, 321, 322), (303, 302, 319, 320), (301, 300, 317, 318), (56, 329, 313, 58), (316, 315, 332, 333), (327, 326, 343, 344), (54, 330, 329, 56), (325, 324, 341, 342), (323, 322, 339, 340), (321, 320, 337, 338), (319, 318, 335, 336), (317, 316, 333, 334), (328, 327, 344, 345), (315, 314, 331, 332), (326, 325, 342, 343), (324, 323, 340, 341), (322, 321, 338, 339), (320, 319, 336, 337), (318, 317, 334, 335), (52, 346, 330, 54), (333, 332, 349, 350), (344, 343, 360, 361), (50, 347, 346, 52), (342, 341, 358, 359), (340, 339, 356, 357), (338, 337, 354, 355), (336, 335, 352, 353), (334, 333, 350, 351), (345, 344, 361, 362), (332, 331, 348, 349), (343, 342, 359, 360), (341, 340, 357, 358), (339, 338, 355, 356), (337, 336, 353, 354), (335, 334, 351, 352), (48, 363, 347, 50), (350, 349, 366, 367), (361, 360, 377, 378), (46, 364, 363, 48), (359, 358, 375, 376), (357, 356, 373, 374), (355, 354, 371, 372), (353, 352, 369, 370), (351, 350, 367, 368), (362, 361, 378, 379), (349, 348, 365, 366), (360, 359, 376, 377), (358, 357, 374, 375), (356, 355, 372, 373), (354, 353, 370, 371), (352, 351, 368, 369), (44, 380, 364, 46), (367, 366, 383, 384), (378, 377, 394, 395), (42, 381, 380, 44), (376, 375, 392, 393), (374, 373, 390, 391), (372, 371, 388, 389), (370, 369, 386, 387), (368, 367, 384, 385), (379, 378, 395, 396), (366, 365, 382, 383), (377, 376, 393, 394), (375, 374, 391, 392), (373, 372, 389, 390), (371, 370, 387, 388), (369, 368, 385, 386), (40, 397, 381, 42), (384, 383, 400, 401), (395, 394, 411, 412), (38, 398, 397, 40), (393, 392, 409, 410), (391, 390, 407, 408), (389, 388, 405, 406), (387, 386, 403, 404), (385, 384, 401, 402), (396, 395, 412, 413), (383, 382, 399, 400), (394, 393, 410, 411), (392, 391, 408, 409), (390, 389, 406, 407), (388, 387, 404, 405), (386, 385, 402, 403), (36, 414, 398, 38), (401, 400, 417, 418), (412, 411, 428, 429), (34, 415, 414, 36), (410, 409, 426, 427), (408, 407, 424, 425), (406, 405, 422, 423), (404, 403, 420, 421), (402, 401, 418, 419), (413, 412, 429, 430), (400, 399, 416, 417), (411, 410, 427, 428), (409, 408, 425, 426), (407, 406, 423, 424), (405, 404, 421, 422), (403, 402, 419, 420), (32, 431, 415, 34), (418, 417, 434, 435), (429, 428, 445, 446), (30, 432, 431, 32), (427, 426, 443, 444), (425, 424, 441, 442), (423, 422, 439, 440), (421, 420, 437, 438), (419, 418, 435, 436), (430, 429, 446, 447), (417, 416, 433, 434), (428, 427, 444, 445), (426, 425, 442, 443), (424, 423, 440, 441), (422, 421, 438, 439), (420, 419, 436, 437), (28, 448, 432, 30), (435, 434, 451, 452), (446, 445, 462, 463), (26, 449, 448, 28), (444, 443, 460, 461), (442, 441, 458, 459), (440, 439, 456, 457), (438, 437, 454, 455), (436, 435, 452, 453), (447, 446, 463, 464), (434, 433, 450, 451), (445, 444, 461, 462), (443, 442, 459, 460), (441, 440, 457, 458), (439, 438, 455, 456), (437, 436, 453, 454), (24, 465, 449, 26), (452, 451, 468, 469), (463, 462, 479, 480), (22, 466, 465, 24), (461, 460, 477, 478), (459, 458, 475, 476), (457, 456, 473, 474), (455, 454, 471, 472), (453, 452, 469, 470), (464, 463, 480, 481), (451, 450, 467, 468), (462, 461, 478, 479), (460, 459, 476, 477), (458, 457, 474, 475), (456, 455, 472, 473), (454, 453, 470, 471), (20, 482, 466, 22), (469, 468, 485, 486), (480, 479, 496, 497), (18, 483, 482, 20), (478, 477, 494, 495), (476, 475, 492, 493), (474, 473, 490, 491), (472, 471, 488, 489), (470, 469, 486, 487), (481, 480, 497, 498), (468, 467, 484, 485), (479, 478, 495, 496), (477, 476, 493, 494), (475, 474, 491, 492), (473, 472, 489, 490), (471, 470, 487, 488), (16, 499, 483, 18), (486, 485, 502, 503), (497, 496, 513, 514), (14, 500, 499, 16), (495, 494, 511, 512), (493, 492, 509, 510), (491, 490, 507, 508), (489, 488, 505, 506), (487, 486, 503, 504), (498, 497, 514, 515), (485, 484, 501, 502), (496, 495, 512, 513), (494, 493, 510, 511), (492, 491, 508, 509), (490, 489, 506, 507), (488, 487, 504, 505), (12, 516, 500, 14), (503, 502, 519, 520), (514, 513, 530, 531), (10, 517, 516, 12), (512, 511, 528, 529), (510, 509, 526, 527), (508, 507, 524, 525), (506, 505, 522, 523), (504, 503, 520, 521), (515, 514, 531, 532), (502, 501, 518, 519), (513, 512, 529, 530), (511, 510, 527, 528), (509, 508, 525, 526), (507, 506, 523, 524), (505, 504, 521, 522), (8, 534, 517, 10), (520, 519, 536, 537), (531, 530, 547, 548), (6, 550, 534, 8), (529, 528, 545, 546), (527, 526, 543, 544), (525, 524, 541, 542), (523, 522, 539, 540), (521, 520, 537, 538), (532, 531, 548, 549), (519, 518, 535, 536), (530, 529, 546, 547), (528, 527, 544, 545), (526, 525, 542, 543), (524, 523, 540, 541), (522, 521, 538, 539), (4, 551, 550, 6), (537, 536, 553, 554), (548, 547, 564, 565), (2, 567, 551, 4), (546, 545, 562, 563), (544, 543, 560, 561), (542, 541, 558, 559), (540, 539, 556, 557), (538, 537, 554, 555), (549, 548, 565, 566), (536, 535, 552, 553), (547, 546, 563, 564), (545, 544, 561, 562), (543, 542, 559, 560), (541, 540, 557, 558), (539, 538, 555, 556), (0, 295, 567, 2), (554, 553, 570, 571), (565, 564, 581, 582), (126, 584, 568, 127), (563, 562, 579, 580), (561, 560, 577, 578), (559, 558, 575, 576), (557, 556, 573, 574), (555, 554, 571, 572), (566, 565, 582, 583), (553, 552, 569, 570), (564, 563, 580, 581), (562, 561, 578, 579), (560, 559, 576, 577), (558, 557, 574, 575), (556, 555, 572, 573), (127, 568, 720, 96), (571, 570, 587, 588), (582, 581, 598, 599), (125, 585, 584, 126), (580, 579, 596, 597), (578, 577, 594, 595), (576, 575, 592, 593), (574, 573, 590, 591), (572, 571, 588, 589), (583, 582, 599, 600), (570, 569, 586, 587), (581, 580, 597, 598), (579, 578, 595, 596), (577, 576, 593, 594), (575, 574, 591, 592), (573, 572, 589, 590), (124, 601, 585, 125), (588, 587, 604, 605), (599, 598, 615, 616), (123, 602, 601, 124), (597, 596, 613, 614), (595, 594, 611, 612), (593, 592, 609, 610), (591, 590, 607, 608), (589, 588, 605, 606), (600, 599, 616, 617), (587, 586, 603, 604), (598, 597, 614, 615), (596, 595, 612, 613), (594, 593, 610, 611), (592, 591, 608, 609), (590, 589, 606, 607), (122, 618, 602, 123), (605, 604, 621, 622), (616, 615, 632, 633), (121, 619, 618, 122), (614, 613, 630, 631), (612, 611, 628, 629), (610, 609, 626, 627), (608, 607, 624, 625), (606, 605, 622, 623), (617, 616, 633, 634), (604, 603, 620, 621), (615, 614, 631, 632), (613, 612, 629, 630), (611, 610, 627, 628), (609, 608, 625, 626), (607, 606, 623, 624), (120, 635, 619, 121), (622, 621, 638, 639), (633, 632, 649, 650), (119, 636, 635, 120), (631, 630, 647, 648), (629, 628, 645, 646), (627, 626, 643, 644), (625, 624, 641, 642), (623, 622, 639, 640), (634, 633, 650, 651), (621, 620, 637, 638), (632, 631, 648, 649), (630, 629, 646, 647), (628, 627, 644, 645), (626, 625, 642, 643), (624, 623, 640, 641), (118, 652, 636, 119), (639, 638, 655, 656), (650, 649, 666, 667), (117, 653, 652, 118), (648, 647, 664, 665), (646, 645, 662, 663), (644, 643, 660, 661), (642, 641, 658, 659), (640, 639, 656, 657), (651, 650, 667, 668), (638, 637, 654, 655), (649, 648, 665, 666), (647, 646, 663, 664), (645, 644, 661, 662), (643, 642, 659, 660), (641, 640, 657, 658), (116, 669, 653, 117), (656, 655, 672, 673), (667, 666, 683, 684), (115, 686, 669, 116), (665, 664, 681, 682), (663, 662, 679, 680), (661, 660, 677, 678), (659, 658, 675, 676), (657, 656, 673, 674), (668, 667, 684, 685), (655, 654, 671, 672), (666, 665, 682, 683), (664, 663, 680, 681), (662, 661, 678, 679), (660, 659, 676, 677), (658, 657, 674, 675), (114, 687, 686, 115), (673, 672, 689, 690), (684, 683, 700, 701), (113, 703, 687, 114), (682, 681, 698, 699), (680, 679, 696, 697), (678, 677, 694, 695), (676, 675, 692, 693), (674, 673, 690, 691), (685, 684, 701, 702), (672, 671, 688, 689), (683, 682, 699, 700), (681, 680, 697, 698), (679, 678, 695, 696), (677, 676, 693, 694), (675, 674, 691, 692), (112, 704, 703, 113), (111, 705, 704, 112), (110, 706, 705, 111), (109, 707, 706, 110), (108, 708, 707, 109), (107, 709, 708, 108), (106, 710, 709, 107), (105, 711, 710, 106), (104, 712, 711, 105), (103, 713, 712, 104), (102, 714, 713, 103), (101, 715, 714, 102), (100, 716, 715, 101), (99, 717, 716, 100), (98, 718, 717, 99), (97, 719, 718, 98), (96, 720, 719, 97), (533, 175, 192), (161, 670, 178), (178, 670, 195), (533, 192, 209), (195, 670, 212), (533, 209, 226), (212, 670, 229), (533, 226, 243), (229, 670, 246), (533, 243, 260), (246, 670, 263), (533, 260, 277), (263, 670, 280), (533, 277, 294), (280, 670, 297), (533, 294, 311), (297, 670, 314), (533, 311, 328), (314, 670, 331), (533, 328, 345), (331, 670, 348), (533, 345, 362), (348, 670, 365), (533, 362, 379), (365, 670, 382), (533, 379, 396), (382, 670, 399), (533, 396, 413), (399, 670, 416), (533, 413, 430), (416, 670, 433), (533, 430, 447), (433, 670, 450), (533, 447, 464), (450, 670, 467), (533, 464, 481), (467, 670, 484), (533, 481, 498), (484, 670, 501), (533, 498, 515), (501, 670, 518), (533, 515, 532), (518, 670, 535), (533, 532, 549), (535, 670, 552), (533, 549, 566), (552, 670, 569), (533, 566, 583), (569, 670, 586), (533, 583, 600), (586, 670, 603), (533, 600, 617), (603, 670, 620), (533, 617, 634), (620, 670, 637), (533, 634, 651), (637, 670, 654), (533, 651, 668), (654, 670, 671), (533, 668, 685), (671, 670, 688), (533, 685, 702), (690, 689, 162, 163), (701, 700, 173, 174), (688, 670, 161), (699, 698, 171, 172), (697, 696, 169, 170), (695, 694, 167, 168), (693, 692, 165, 166), (691, 690, 163, 164), (702, 701, 174, 175), (689, 688, 161, 162), (700, 699, 172, 173), (698, 697, 170, 171), (696, 695, 168, 169), (694, 693, 166, 167), (692, 691, 164, 165), (533, 702, 175), (748, 724, 723, 749), (749, 723, 722, 750), (750, 722, 721, 751), (751, 721, 160, 752), (752, 160, 176, 753), (753, 176, 177, 754), (754, 177, 193, 755), (755, 193, 194, 756), (756, 194, 210, 757), (757, 210, 211, 758), (758, 211, 227, 759), (759, 227, 228, 760), (760, 228, 244, 761), (761, 244, 245, 762), (762, 245, 261, 763), (763, 261, 262, 764), (765, 278, 279, 766), (764, 262, 278, 765), (449, 747, 748, 448), (465, 746, 747, 449), (466, 745, 746, 465), (482, 744, 745, 466), (483, 743, 744, 482), (499, 742, 743, 483), (500, 741, 742, 499), (516, 740, 741, 500), (517, 739, 740, 516), (534, 738, 739, 517), (550, 767, 738, 534), (551, 768, 767, 550), (567, 769, 768, 551), (295, 766, 769, 567), (448, 748, 749, 432), (432, 749, 750, 431), (431, 750, 751, 415), (415, 751, 752, 414), (414, 752, 753, 398), (398, 753, 754, 397), (397, 754, 755, 381), (381, 755, 756, 380), (380, 756, 757, 364), (364, 757, 758, 363), (363, 758, 759, 347), (347, 759, 760, 346), (346, 760, 761, 330), (330, 761, 762, 329), (329, 762, 763, 313), (313, 763, 764, 312), (296, 765, 766, 295), (312, 764, 765, 296), (128, 770, 771, 129), (129, 771, 772, 130), (130, 772, 773, 131), (131, 773, 774, 132), (132, 774, 775, 133), (133, 775, 776, 134), (134, 776, 777, 135), (135, 777, 778, 136), (136, 778, 779, 137), (137, 779, 780, 138), (138, 780, 781, 139), (139, 781, 782, 140), (140, 782, 783, 141), (141, 783, 784, 142), (142, 784, 785, 143), (143, 785, 786, 144), (144, 786, 787, 145), (145, 787, 788, 146), (146, 788, 789, 147), (147, 789, 790, 148), (148, 790, 791, 149), (149, 791, 792, 150), (150, 792, 793, 151), (151, 793, 794, 152), (152, 794, 795, 153), (153, 795, 796, 154), (154, 796, 797, 155), (155, 797, 798, 156), (156, 798, 799, 157), (157, 799, 800, 158), (159, 801, 770, 128), (158, 800, 801, 159)])
me_cylinder.polygons.foreach_set('use_smooth', [True] * 802)
_k = {(0, 2): 1.0, (2, 4): 1.0, (4, 6): 1.0, (6, 8): 1.0, (8, 10): 1.0, (10, 12): 1.0, (12, 14): 1.0, (14, 16): 1.0, (16, 18): 1.0, (18, 20): 1.0, (20, 22): 1.0, (22, 24): 1.0, (24, 26): 1.0, (26, 28): 1.0, (28, 30): 1.0, (30, 32): 1.0, (32, 34): 1.0, (34, 36): 1.0, (36, 38): 1.0, (38, 40): 1.0, (40, 42): 1.0, (42, 44): 1.0, (44, 46): 1.0, (46, 48): 1.0, (48, 50): 1.0, (50, 52): 1.0, (52, 54): 1.0, (54, 56): 1.0, (56, 58): 1.0, (58, 60): 1.0, (60, 62): 1.0, (0, 62): 1.0, (64, 65): 1.0, (65, 66): 1.0, (66, 67): 1.0, (67, 68): 1.0, (68, 69): 1.0, (69, 70): 1.0, (70, 71): 1.0, (71, 72): 1.0, (72, 73): 1.0, (73, 74): 1.0, (74, 75): 1.0, (75, 76): 1.0, (76, 77): 1.0, (77, 78): 1.0, (78, 79): 1.0, (79, 80): 1.0, (80, 81): 1.0, (81, 82): 1.0, (82, 83): 1.0, (83, 84): 1.0, (84, 85): 1.0, (85, 86): 1.0, (86, 87): 1.0, (87, 88): 1.0, (88, 89): 1.0, (89, 90): 1.0, (90, 91): 1.0, (91, 92): 1.0, (92, 93): 1.0, (93, 94): 1.0, (64, 95): 1.0, (94, 95): 1.0, (296, 312): 1.0, (295, 296): 1.0, (312, 313): 1.0, (313, 329): 1.0, (329, 330): 1.0, (330, 346): 1.0, (346, 347): 1.0, (347, 363): 1.0, (363, 364): 1.0, (364, 380): 1.0, (380, 381): 1.0, (381, 397): 1.0, (397, 398): 1.0, (398, 414): 1.0, (414, 415): 1.0, (415, 431): 1.0, (431, 432): 1.0, (432, 448): 1.0, (448, 449): 1.0, (449, 465): 1.0, (465, 466): 1.0, (466, 482): 1.0, (482, 483): 1.0, (483, 499): 1.0, (499, 500): 1.0, (500, 516): 1.0, (516, 517): 1.0, (517, 534): 1.0, (534, 550): 1.0, (550, 551): 1.0, (551, 567): 1.0, (295, 567): 1.0, (279, 737): 1.0, (736, 737): 1.0, (735, 736): 1.0, (734, 735): 1.0, (733, 734): 1.0, (732, 733): 1.0, (731, 732): 1.0, (730, 731): 1.0, (729, 730): 1.0, (728, 729): 1.0, (727, 728): 1.0, (726, 727): 1.0, (725, 726): 1.0, (724, 725): 1.0, (723, 724): 1.0, (722, 723): 1.0, (721, 722): 1.0, (160, 721): 1.0, (160, 176): 1.0, (176, 177): 1.0, (177, 193): 1.0, (193, 194): 1.0, (194, 210): 1.0, (210, 211): 1.0, (211, 227): 1.0, (227, 228): 1.0, (228, 244): 1.0, (244, 245): 1.0, (245, 261): 1.0, (261, 262): 1.0, (278, 279): 1.0, (262, 278): 1.0}
me_cylinder.attributes.new('crease_edge', 'FLOAT', 'EDGE').data.foreach_set('value', [_k.get((min(e.vertices), max(e.vertices)), 0.0) for e in me_cylinder.edges])
me_cylinder.materials.append(None)
me_cylinder.use_remesh_preserve_volume = False
me_cylinder.use_remesh_preserve_attributes = False
me_cylinder.use_mirror_vertex_groups = False
me_cylinder.update()

# ---- objects
ob_spot = bpy.data.objects.new('Spot', light_spot)
ob_cylinder = bpy.data.objects.new('Cylinder', me_cylinder)
ob_camera = bpy.data.objects.new('Camera', cam_camera)

# ---- transforms, parenting, visibility, modifiers, constraints
ob_spot.location = (7.304, 1.081, -3.695)
ob_spot.rotation_euler = (0.0, -0.9949, 1.364)
ob_spot.lineart.crease_threshold = 0.0
ob_cylinder.location = (-0.04387, -0.02396, 1.002)
ob_cylinder.lineart.crease_threshold = 0.0
_m = ob_cylinder.modifiers.new('Subsurf', 'SUBSURF')
_m.uv_smooth = 'PRESERVE_CORNERS'
_m.quality = 2
_m.levels = 2
_m.show_only_control_edges = False
ob_camera.location = (4.111, -4.079, 3.585)
ob_camera.rotation_euler = (1.109, 0.01082, 0.8149)
ob_camera.lock_rotations_4d = False
ob_camera.empty_display_type = 'ARROWS'
ob_camera.color = (0.0, 0.0, 0.0, 0.0)
ob_camera.display_type = 'WIRE'
ob_camera.lineart.crease_threshold = 0.0

# ---- collection membership
col_collection_1.objects.link(ob_spot)
col_collection_1.objects.link(ob_cylinder)
col_collection_1.objects.link(ob_camera)

# ---- scene / render settings (as saved in the file)
scene.camera = ob_camera
scene.frame_start = 1; scene.frame_end = 250; scene.frame_set(1)
scene.render.engine = 'BLENDER_EEVEE_NEXT'
scene.render.resolution_percentage = 50
scene.render.dither_intensity = 0.0
scene.cycles.use_denoising = False
scene.cycles.samples = 10
scene.cycles.sampling_pattern = 'TABULATED_SOBOL'
scene.cycles.light_sampling_threshold = 0.0
scene.cycles.use_adaptive_sampling = False
scene.cycles.use_light_tree = False
scene.cycles.blur_glossy = 0.0
scene.cycles.volume_bounces = 1
scene.cycles.pixel_filter_type = 'GAUSSIAN'
scene.cycles.sample_clamp_indirect = 0.0
scene.view_settings.view_transform = 'Standard'
bpy.context.view_layer.update()
